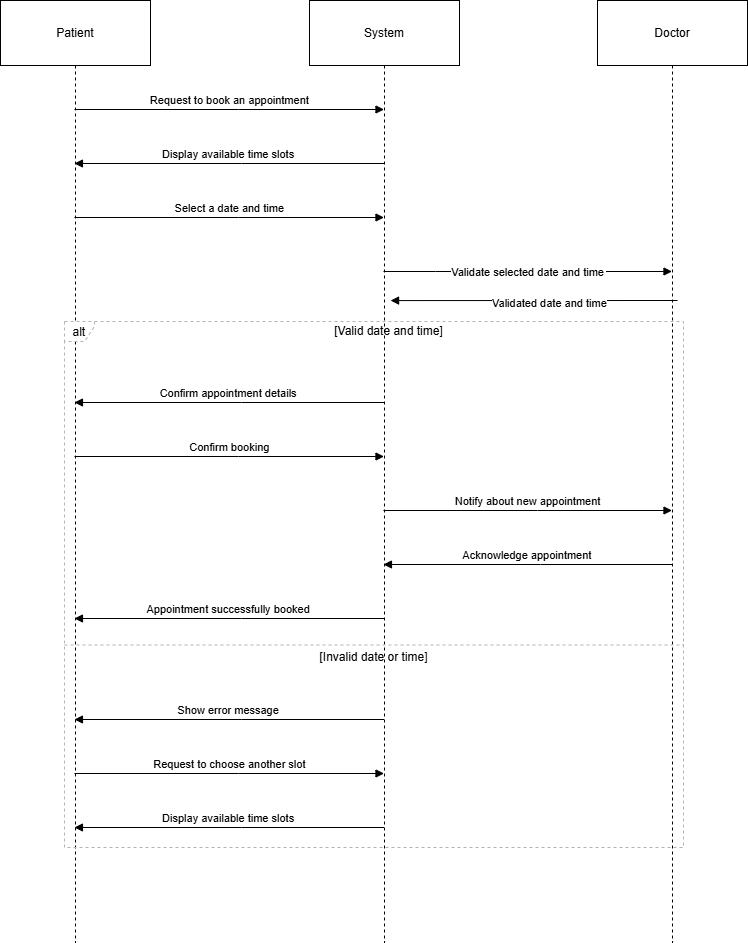

The diagram above was exported from draw.io. Its source (the exported page's mxGraphModel, read from the mxfile embedded in the PNG):
<mxGraphModel dx="1603" dy="935" grid="1" gridSize="10" guides="1" tooltips="1" connect="1" arrows="1" fold="1" page="1" pageScale="1" pageWidth="850" pageHeight="1100" math="0" shadow="0">
  <root>
    <mxCell id="0" />
    <mxCell id="1" parent="0" />
    <mxCell id="2" value="Patient" style="shape=umlLifeline;perimeter=lifelinePerimeter;whiteSpace=wrap;container=1;dropTarget=0;collapsible=0;recursiveResize=0;outlineConnect=0;portConstraint=eastwest;newEdgeStyle={&quot;edgeStyle&quot;:&quot;elbowEdgeStyle&quot;,&quot;elbow&quot;:&quot;vertical&quot;,&quot;curved&quot;:0,&quot;rounded&quot;:0};size=65;" parent="1" vertex="1">
      <mxGeometry width="150" height="942" as="geometry" />
    </mxCell>
    <mxCell id="3" value="System" style="shape=umlLifeline;perimeter=lifelinePerimeter;whiteSpace=wrap;container=1;dropTarget=0;collapsible=0;recursiveResize=0;outlineConnect=0;portConstraint=eastwest;newEdgeStyle={&quot;edgeStyle&quot;:&quot;elbowEdgeStyle&quot;,&quot;elbow&quot;:&quot;vertical&quot;,&quot;curved&quot;:0,&quot;rounded&quot;:0};size=65;" parent="1" vertex="1">
      <mxGeometry x="309" width="150" height="942" as="geometry" />
    </mxCell>
    <mxCell id="4" value="Doctor" style="shape=umlLifeline;perimeter=lifelinePerimeter;whiteSpace=wrap;container=1;dropTarget=0;collapsible=0;recursiveResize=0;outlineConnect=0;portConstraint=eastwest;newEdgeStyle={&quot;edgeStyle&quot;:&quot;elbowEdgeStyle&quot;,&quot;elbow&quot;:&quot;vertical&quot;,&quot;curved&quot;:0,&quot;rounded&quot;:0};size=65;" parent="1" vertex="1">
      <mxGeometry x="597" width="150" height="942" as="geometry" />
    </mxCell>
    <mxCell id="5" value="alt" style="shape=umlFrame;dashed=1;pointerEvents=0;dropTarget=0;strokeColor=#B3B3B3;height=20;width=30" parent="1" vertex="1">
      <mxGeometry x="64" y="321" width="619" height="526" as="geometry" />
    </mxCell>
    <mxCell id="6" value="[Valid date and time]" style="text;strokeColor=none;fillColor=none;align=center;verticalAlign=middle;whiteSpace=wrap;" parent="5" vertex="1">
      <mxGeometry x="30" width="589" height="20" as="geometry" />
    </mxCell>
    <mxCell id="7" value="[Invalid date or time]" style="shape=line;dashed=1;whiteSpace=wrap;verticalAlign=top;labelPosition=center;verticalLabelPosition=middle;align=center;strokeColor=#B3B3B3;" parent="5" vertex="1">
      <mxGeometry y="322" width="619" height="3" as="geometry" />
    </mxCell>
    <mxCell id="8" value="Request to book an appointment" style="verticalAlign=bottom;edgeStyle=elbowEdgeStyle;elbow=vertical;curved=0;rounded=0;endArrow=block;" parent="1" source="2" target="3" edge="1">
      <mxGeometry relative="1" as="geometry">
        <Array as="points">
          <mxPoint x="238" y="109" />
        </Array>
      </mxGeometry>
    </mxCell>
    <mxCell id="9" value="Display available time slots" style="verticalAlign=bottom;edgeStyle=elbowEdgeStyle;elbow=vertical;curved=0;rounded=0;endArrow=block;" parent="1" source="3" target="2" edge="1">
      <mxGeometry relative="1" as="geometry">
        <Array as="points">
          <mxPoint x="241" y="163" />
        </Array>
      </mxGeometry>
    </mxCell>
    <mxCell id="10" value="Select a date and time" style="verticalAlign=bottom;edgeStyle=elbowEdgeStyle;elbow=vertical;curved=0;rounded=0;endArrow=block;" parent="1" source="2" target="3" edge="1">
      <mxGeometry relative="1" as="geometry">
        <Array as="points">
          <mxPoint x="238" y="217" />
        </Array>
      </mxGeometry>
    </mxCell>
    <mxCell id="11" value="Validate selected date and time" style="curved=1;endArrow=block;" parent="1" source="3" target="4" edge="1">
      <mxGeometry relative="1" as="geometry">
        <Array as="points">
          <mxPoint x="435" y="271" />
          <mxPoint x="470" y="271" />
        </Array>
        <mxPoint x="700" y="280" as="targetPoint" />
      </mxGeometry>
    </mxCell>
    <mxCell id="12" value="Confirm appointment details" style="verticalAlign=bottom;edgeStyle=elbowEdgeStyle;elbow=vertical;curved=0;rounded=0;endArrow=block;" parent="1" source="3" target="2" edge="1">
      <mxGeometry relative="1" as="geometry">
        <Array as="points">
          <mxPoint x="241" y="402" />
        </Array>
      </mxGeometry>
    </mxCell>
    <mxCell id="13" value="Confirm booking" style="verticalAlign=bottom;edgeStyle=elbowEdgeStyle;elbow=vertical;curved=0;rounded=0;endArrow=block;" parent="1" source="2" target="3" edge="1">
      <mxGeometry relative="1" as="geometry">
        <Array as="points">
          <mxPoint x="238" y="456" />
        </Array>
      </mxGeometry>
    </mxCell>
    <mxCell id="14" value="Notify about new appointment" style="verticalAlign=bottom;edgeStyle=elbowEdgeStyle;elbow=vertical;curved=0;rounded=0;endArrow=block;" parent="1" source="3" target="4" edge="1">
      <mxGeometry relative="1" as="geometry">
        <Array as="points">
          <mxPoint x="537" y="510" />
        </Array>
      </mxGeometry>
    </mxCell>
    <mxCell id="15" value="Acknowledge appointment" style="verticalAlign=bottom;edgeStyle=elbowEdgeStyle;elbow=vertical;curved=0;rounded=0;endArrow=block;" parent="1" source="4" target="3" edge="1">
      <mxGeometry relative="1" as="geometry">
        <Array as="points">
          <mxPoint x="540" y="564" />
        </Array>
      </mxGeometry>
    </mxCell>
    <mxCell id="16" value="Appointment successfully booked" style="verticalAlign=bottom;edgeStyle=elbowEdgeStyle;elbow=vertical;curved=0;rounded=0;endArrow=block;" parent="1" source="3" target="2" edge="1">
      <mxGeometry relative="1" as="geometry">
        <Array as="points">
          <mxPoint x="241" y="618" />
        </Array>
      </mxGeometry>
    </mxCell>
    <mxCell id="17" value="Show error message" style="verticalAlign=bottom;edgeStyle=elbowEdgeStyle;elbow=vertical;curved=0;rounded=0;endArrow=block;" parent="1" source="3" target="2" edge="1">
      <mxGeometry relative="1" as="geometry">
        <Array as="points">
          <mxPoint x="241" y="719" />
        </Array>
      </mxGeometry>
    </mxCell>
    <mxCell id="18" value="Request to choose another slot" style="verticalAlign=bottom;edgeStyle=elbowEdgeStyle;elbow=vertical;curved=0;rounded=0;endArrow=block;" parent="1" source="2" target="3" edge="1">
      <mxGeometry relative="1" as="geometry">
        <Array as="points">
          <mxPoint x="238" y="773" />
        </Array>
      </mxGeometry>
    </mxCell>
    <mxCell id="19" value="Display available time slots" style="verticalAlign=bottom;edgeStyle=elbowEdgeStyle;elbow=vertical;curved=0;rounded=0;endArrow=block;" parent="1" source="3" target="2" edge="1">
      <mxGeometry relative="1" as="geometry">
        <Array as="points">
          <mxPoint x="241" y="827" />
        </Array>
      </mxGeometry>
    </mxCell>
    <mxCell id="SHPXWqliwp-_WxjvQaHa-27" value="Validated date and time" style="endArrow=block;endFill=1;html=1;edgeStyle=orthogonalEdgeStyle;align=left;verticalAlign=top;rounded=0;" edge="1" parent="1">
      <mxGeometry x="0.3031" y="-10" relative="1" as="geometry">
        <mxPoint x="677.04" y="300" as="sourcePoint" />
        <mxPoint x="390" y="300" as="targetPoint" />
        <Array as="points">
          <mxPoint x="390.04" y="300" />
        </Array>
        <mxPoint x="1" as="offset" />
      </mxGeometry>
    </mxCell>
  </root>
</mxGraphModel>